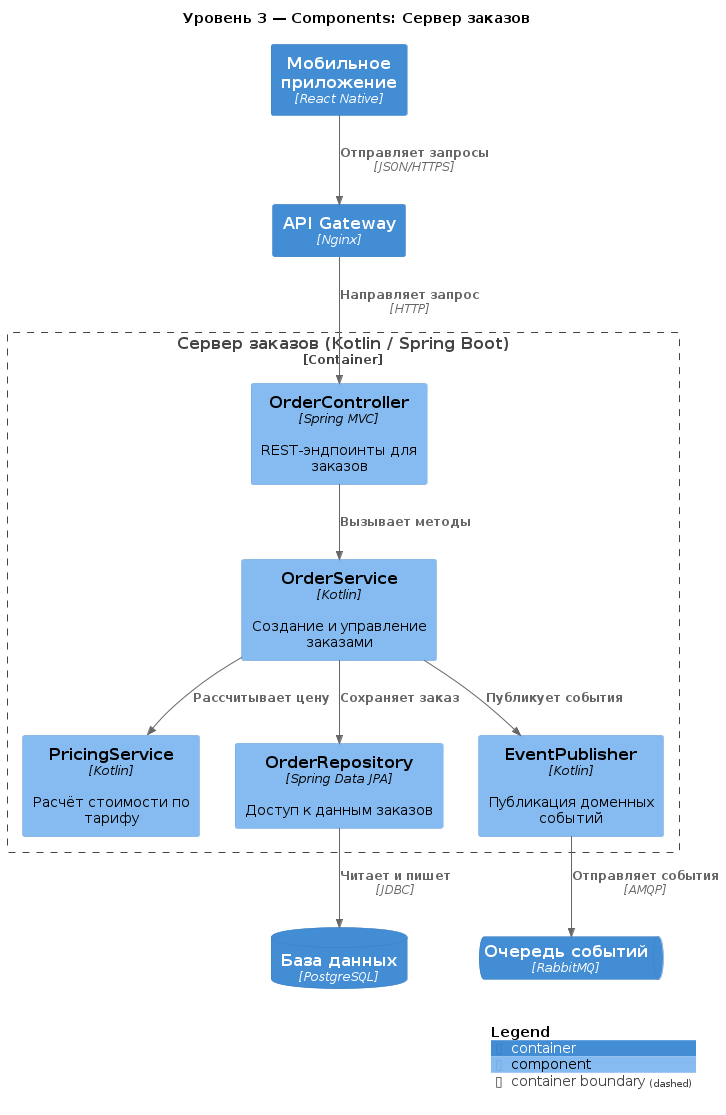

The diagram above was rendered by PlantUML. Its source (embedded in the PNG):
@startuml 03-component.puml
!include <C4/C4_Component>
title Уровень 3 — Components: Сервер заказов

Container(mobile_app, "Мобильное приложение", "React Native")
Container(api_gateway, "API Gateway", "Nginx")
ContainerDb(db, "База данных", "PostgreSQL")
ContainerQueue(bus, "Очередь событий", "RabbitMQ")

Container_Boundary(backend, "Сервер заказов (Kotlin / Spring Boot)") {
    Component(order_ctrl, "OrderController", "Spring MVC", "REST-эндпоинты для заказов")
    Component(order_svc, "OrderService", "Kotlin", "Создание и управление заказами")
    Component(price_svc, "PricingService", "Kotlin", "Расчёт стоимости по тарифу")
    Component(repo, "OrderRepository", "Spring Data JPA", "Доступ к данным заказов")
    Component(event_pub, "EventPublisher", "Kotlin", "Публикация доменных событий")
}

Rel(mobile_app, api_gateway, "Отправляет запросы", "JSON/HTTPS")
Rel(api_gateway, order_ctrl, "Направляет запрос", "HTTP")
Rel(order_ctrl, order_svc, "Вызывает методы")
Rel(order_svc, price_svc, "Рассчитывает цену")
Rel(order_svc, repo, "Сохраняет заказ")
Rel(order_svc, event_pub, "Публикует события")
Rel(repo, db, "Читает и пишет", "JDBC")
Rel(event_pub, bus, "Отправляет события", "AMQP")

SHOW_LEGEND()
@enduml